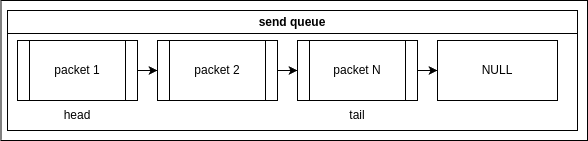

The diagram above was exported from draw.io. Its source (the exported page's mxGraphModel, read from the mxfile embedded in the PNG):
<mxGraphModel dx="114" dy="523" grid="1" gridSize="10" guides="1" tooltips="1" connect="1" arrows="1" fold="1" page="1" pageScale="1" pageWidth="827" pageHeight="1169" math="0" shadow="0">
  <root>
    <mxCell id="0" />
    <mxCell id="1" parent="0" />
    <mxCell id="aVYBXngPqhPa922636v9-52" value="" style="rounded=0;whiteSpace=wrap;html=1;" vertex="1" parent="1">
      <mxGeometry x="833.5" y="480" width="586.5" height="140" as="geometry" />
    </mxCell>
    <mxCell id="aVYBXngPqhPa922636v9-42" value="send queue" style="swimlane;whiteSpace=wrap;html=1;" vertex="1" parent="1">
      <mxGeometry x="840" y="490" width="570" height="120" as="geometry" />
    </mxCell>
    <mxCell id="aVYBXngPqhPa922636v9-43" style="edgeStyle=orthogonalEdgeStyle;rounded=0;orthogonalLoop=1;jettySize=auto;html=1;" edge="1" parent="aVYBXngPqhPa922636v9-42" source="aVYBXngPqhPa922636v9-44" target="aVYBXngPqhPa922636v9-46">
      <mxGeometry relative="1" as="geometry" />
    </mxCell>
    <mxCell id="aVYBXngPqhPa922636v9-44" value="packet 1" style="shape=process;whiteSpace=wrap;html=1;backgroundOutline=1;" vertex="1" parent="aVYBXngPqhPa922636v9-42">
      <mxGeometry x="10" y="30" width="120" height="60" as="geometry" />
    </mxCell>
    <mxCell id="aVYBXngPqhPa922636v9-45" style="edgeStyle=orthogonalEdgeStyle;rounded=0;orthogonalLoop=1;jettySize=auto;html=1;entryX=0;entryY=0.5;entryDx=0;entryDy=0;" edge="1" parent="aVYBXngPqhPa922636v9-42" source="aVYBXngPqhPa922636v9-46" target="aVYBXngPqhPa922636v9-48">
      <mxGeometry relative="1" as="geometry" />
    </mxCell>
    <mxCell id="aVYBXngPqhPa922636v9-46" value="packet 2" style="shape=process;whiteSpace=wrap;html=1;backgroundOutline=1;" vertex="1" parent="aVYBXngPqhPa922636v9-42">
      <mxGeometry x="150" y="30" width="120" height="60" as="geometry" />
    </mxCell>
    <mxCell id="aVYBXngPqhPa922636v9-47" style="edgeStyle=orthogonalEdgeStyle;rounded=0;orthogonalLoop=1;jettySize=auto;html=1;entryX=0;entryY=0.5;entryDx=0;entryDy=0;" edge="1" parent="aVYBXngPqhPa922636v9-42" source="aVYBXngPqhPa922636v9-48" target="aVYBXngPqhPa922636v9-49">
      <mxGeometry relative="1" as="geometry" />
    </mxCell>
    <mxCell id="aVYBXngPqhPa922636v9-48" value="packet N" style="shape=process;whiteSpace=wrap;html=1;backgroundOutline=1;" vertex="1" parent="aVYBXngPqhPa922636v9-42">
      <mxGeometry x="290" y="30" width="120" height="60" as="geometry" />
    </mxCell>
    <mxCell id="aVYBXngPqhPa922636v9-49" value="NULL" style="rounded=0;whiteSpace=wrap;html=1;" vertex="1" parent="aVYBXngPqhPa922636v9-42">
      <mxGeometry x="430" y="30" width="120" height="60" as="geometry" />
    </mxCell>
    <mxCell id="aVYBXngPqhPa922636v9-50" value="head" style="text;html=1;align=center;verticalAlign=middle;whiteSpace=wrap;rounded=0;" vertex="1" parent="aVYBXngPqhPa922636v9-42">
      <mxGeometry x="40" y="90" width="60" height="30" as="geometry" />
    </mxCell>
    <mxCell id="aVYBXngPqhPa922636v9-51" value="tail" style="text;html=1;align=center;verticalAlign=middle;whiteSpace=wrap;rounded=0;" vertex="1" parent="aVYBXngPqhPa922636v9-42">
      <mxGeometry x="320" y="90" width="60" height="30" as="geometry" />
    </mxCell>
  </root>
</mxGraphModel>